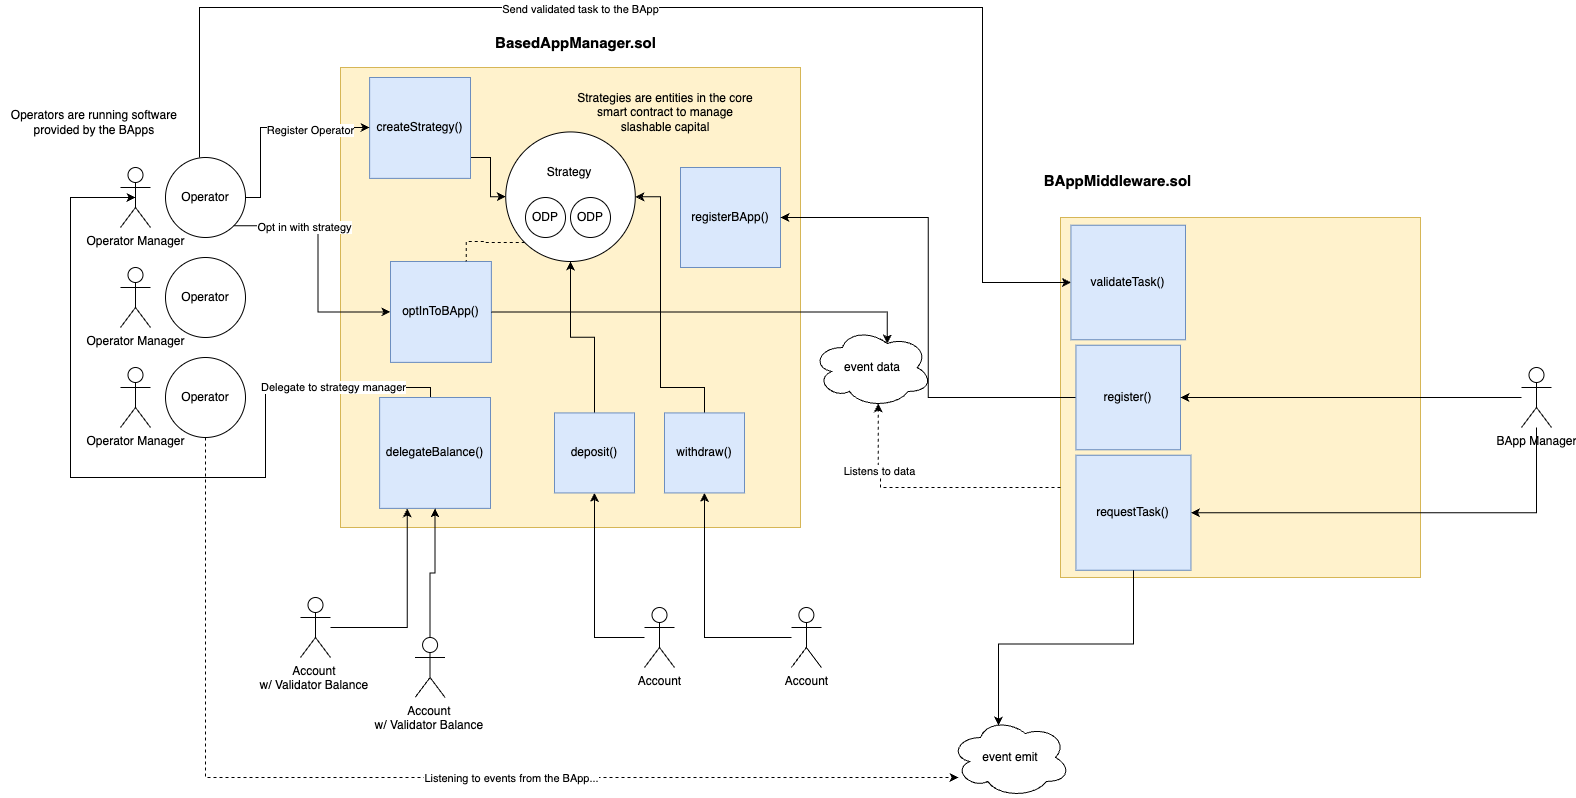

The diagram above was exported from draw.io. Its source (the exported page's mxGraphModel, read from the mxfile embedded in the PNG):
<mxGraphModel dx="2901" dy="1121" grid="1" gridSize="10" guides="1" tooltips="1" connect="1" arrows="1" fold="1" page="1" pageScale="1" pageWidth="827" pageHeight="1169" math="0" shadow="0">
  <root>
    <mxCell id="0" />
    <mxCell id="1" parent="0" />
    <mxCell id="2" value="" style="group" vertex="1" connectable="0" parent="1">
      <mxGeometry x="-280" y="7180" width="1551" height="790" as="geometry" />
    </mxCell>
    <mxCell id="3" value="" style="group" connectable="0" vertex="1" parent="2">
      <mxGeometry x="120" y="150" width="125" height="80" as="geometry" />
    </mxCell>
    <mxCell id="4" value="Operator Manager" style="shape=umlActor;verticalLabelPosition=bottom;verticalAlign=top;html=1;outlineConnect=0;" vertex="1" parent="3">
      <mxGeometry y="10" width="30" height="60" as="geometry" />
    </mxCell>
    <mxCell id="5" value="Operator" style="ellipse;whiteSpace=wrap;html=1;aspect=fixed;" vertex="1" parent="3">
      <mxGeometry x="45" width="80" height="80" as="geometry" />
    </mxCell>
    <mxCell id="6" value="" style="group" connectable="0" vertex="1" parent="2">
      <mxGeometry x="120" y="250" width="125" height="80" as="geometry" />
    </mxCell>
    <mxCell id="7" value="Operator Manager" style="shape=umlActor;verticalLabelPosition=bottom;verticalAlign=top;html=1;outlineConnect=0;" vertex="1" parent="6">
      <mxGeometry y="10" width="30" height="60" as="geometry" />
    </mxCell>
    <mxCell id="8" value="Operator" style="ellipse;whiteSpace=wrap;html=1;aspect=fixed;" vertex="1" parent="6">
      <mxGeometry x="45" width="80" height="80" as="geometry" />
    </mxCell>
    <mxCell id="9" value="" style="group" connectable="0" vertex="1" parent="2">
      <mxGeometry x="120" y="350" width="125" height="80" as="geometry" />
    </mxCell>
    <mxCell id="10" value="Operator Manager" style="shape=umlActor;verticalLabelPosition=bottom;verticalAlign=top;html=1;outlineConnect=0;" vertex="1" parent="9">
      <mxGeometry y="10" width="30" height="60" as="geometry" />
    </mxCell>
    <mxCell id="11" value="Operator" style="ellipse;whiteSpace=wrap;html=1;aspect=fixed;" vertex="1" parent="9">
      <mxGeometry x="45" width="80" height="80" as="geometry" />
    </mxCell>
    <mxCell id="12" value="Account&amp;nbsp;&lt;div&gt;w/ Validator Balance&amp;nbsp;&lt;/div&gt;" style="shape=umlActor;verticalLabelPosition=bottom;verticalAlign=top;html=1;outlineConnect=0;" vertex="1" parent="2">
      <mxGeometry x="414.57" y="630" width="30" height="60" as="geometry" />
    </mxCell>
    <mxCell id="13" value="&lt;div&gt;&lt;br&gt;&lt;/div&gt;" style="whiteSpace=wrap;html=1;aspect=fixed;fillColor=#fff2cc;strokeColor=#d6b656;" vertex="1" parent="2">
      <mxGeometry x="340" y="60" width="460" height="460" as="geometry" />
    </mxCell>
    <mxCell id="14" style="edgeStyle=orthogonalEdgeStyle;rounded=0;orthogonalLoop=1;jettySize=auto;html=1;entryX=0.25;entryY=1;entryDx=0;entryDy=0;" edge="1" parent="2" source="15" target="19">
      <mxGeometry relative="1" as="geometry" />
    </mxCell>
    <mxCell id="15" value="Account&amp;nbsp;&lt;div&gt;w/ Validator Balance&amp;nbsp;&lt;/div&gt;" style="shape=umlActor;verticalLabelPosition=bottom;verticalAlign=top;html=1;outlineConnect=0;" vertex="1" parent="2">
      <mxGeometry x="300" y="590" width="30" height="60" as="geometry" />
    </mxCell>
    <mxCell id="16" value="&lt;font style=&quot;font-size: 15px;&quot;&gt;&lt;b&gt;BasedAppManager.sol&lt;/b&gt;&lt;/font&gt;" style="text;html=1;align=center;verticalAlign=middle;resizable=0;points=[];autosize=1;strokeColor=none;fillColor=none;" vertex="1" parent="2">
      <mxGeometry x="485" y="20" width="180" height="30" as="geometry" />
    </mxCell>
    <mxCell id="17" style="edgeStyle=orthogonalEdgeStyle;rounded=0;orthogonalLoop=1;jettySize=auto;html=1;exitX=0.5;exitY=0;exitDx=0;exitDy=0;entryX=0.5;entryY=0.5;entryDx=0;entryDy=0;entryPerimeter=0;" edge="1" parent="2" source="19" target="4">
      <mxGeometry relative="1" as="geometry">
        <Array as="points">
          <mxPoint x="430" y="390" />
          <mxPoint x="430" y="380" />
          <mxPoint x="265" y="380" />
          <mxPoint x="265" y="470" />
          <mxPoint x="70" y="470" />
          <mxPoint x="70" y="190" />
        </Array>
      </mxGeometry>
    </mxCell>
    <mxCell id="18" value="Delegate to strategy manager" style="edgeLabel;html=1;align=center;verticalAlign=middle;resizable=0;points=[];" connectable="0" vertex="1" parent="17">
      <mxGeometry x="-0.6461" y="-1" relative="1" as="geometry">
        <mxPoint x="31" as="offset" />
      </mxGeometry>
    </mxCell>
    <mxCell id="19" value="delegateBalance()" style="whiteSpace=wrap;html=1;aspect=fixed;fillColor=#dae8fc;strokeColor=#6c8ebf;" vertex="1" parent="2">
      <mxGeometry x="379.13" y="390" width="110.87" height="110.87" as="geometry" />
    </mxCell>
    <mxCell id="20" style="edgeStyle=orthogonalEdgeStyle;rounded=0;orthogonalLoop=1;jettySize=auto;html=1;" edge="1" parent="2" source="12" target="19">
      <mxGeometry relative="1" as="geometry" />
    </mxCell>
    <mxCell id="21" value="registerBApp&lt;span style=&quot;background-color: transparent; color: light-dark(rgb(0, 0, 0), rgb(255, 255, 255));&quot;&gt;()&lt;/span&gt;" style="whiteSpace=wrap;html=1;aspect=fixed;fillColor=#dae8fc;strokeColor=#6c8ebf;" vertex="1" parent="2">
      <mxGeometry x="680" y="160" width="100" height="100" as="geometry" />
    </mxCell>
    <mxCell id="22" style="edgeStyle=orthogonalEdgeStyle;rounded=0;orthogonalLoop=1;jettySize=auto;html=1;exitX=1;exitY=0.5;exitDx=0;exitDy=0;entryX=0;entryY=0.5;entryDx=0;entryDy=0;" edge="1" parent="2" source="23" target="26">
      <mxGeometry relative="1" as="geometry">
        <Array as="points">
          <mxPoint x="490" y="150" />
          <mxPoint x="490" y="189" />
        </Array>
      </mxGeometry>
    </mxCell>
    <mxCell id="23" value="createStrategy(&lt;span style=&quot;background-color: transparent; color: light-dark(rgb(0, 0, 0), rgb(255, 255, 255));&quot;&gt;)&lt;/span&gt;" style="whiteSpace=wrap;html=1;aspect=fixed;fillColor=#dae8fc;strokeColor=#6c8ebf;" vertex="1" parent="2">
      <mxGeometry x="369.13" y="70" width="100.87" height="100.87" as="geometry" />
    </mxCell>
    <mxCell id="24" value="optInToBApp()" style="whiteSpace=wrap;html=1;aspect=fixed;fillColor=#dae8fc;strokeColor=#6c8ebf;" vertex="1" parent="2">
      <mxGeometry x="390" y="254" width="100.87" height="100.87" as="geometry" />
    </mxCell>
    <mxCell id="25" style="edgeStyle=orthogonalEdgeStyle;rounded=0;orthogonalLoop=1;jettySize=auto;html=1;exitX=0;exitY=1;exitDx=0;exitDy=0;entryX=0.75;entryY=0;entryDx=0;entryDy=0;dashed=1;endArrow=none;endFill=0;" edge="1" parent="2" source="26" target="24">
      <mxGeometry relative="1" as="geometry" />
    </mxCell>
    <mxCell id="26" value="" style="ellipse;whiteSpace=wrap;html=1;aspect=fixed;" vertex="1" parent="2">
      <mxGeometry x="505.22" y="124.43000000000029" width="129.57" height="129.57" as="geometry" />
    </mxCell>
    <mxCell id="27" style="edgeStyle=orthogonalEdgeStyle;rounded=0;orthogonalLoop=1;jettySize=auto;html=1;exitX=1;exitY=0.5;exitDx=0;exitDy=0;" edge="1" parent="2" source="5" target="23">
      <mxGeometry relative="1" as="geometry">
        <Array as="points">
          <mxPoint x="260" y="190" />
          <mxPoint x="260" y="120" />
        </Array>
      </mxGeometry>
    </mxCell>
    <mxCell id="28" value="Register Operator" style="edgeLabel;html=1;align=center;verticalAlign=middle;resizable=0;points=[];" vertex="1" connectable="0" parent="27">
      <mxGeometry x="0.3805" y="-2" relative="1" as="geometry">
        <mxPoint as="offset" />
      </mxGeometry>
    </mxCell>
    <mxCell id="29" style="edgeStyle=orthogonalEdgeStyle;rounded=0;orthogonalLoop=1;jettySize=auto;html=1;entryX=0.5;entryY=1;entryDx=0;entryDy=0;" edge="1" parent="2" source="30" target="32">
      <mxGeometry relative="1" as="geometry" />
    </mxCell>
    <mxCell id="30" value="Account" style="shape=umlActor;verticalLabelPosition=bottom;verticalAlign=top;html=1;outlineConnect=0;" vertex="1" parent="2">
      <mxGeometry x="644" y="600" width="30" height="60" as="geometry" />
    </mxCell>
    <mxCell id="31" style="edgeStyle=orthogonalEdgeStyle;rounded=0;orthogonalLoop=1;jettySize=auto;html=1;entryX=0.5;entryY=1;entryDx=0;entryDy=0;" edge="1" parent="2" source="32" target="26">
      <mxGeometry relative="1" as="geometry" />
    </mxCell>
    <mxCell id="32" value="deposit()" style="whiteSpace=wrap;html=1;aspect=fixed;fillColor=#dae8fc;strokeColor=#6c8ebf;" vertex="1" parent="2">
      <mxGeometry x="554" y="405.4300000000003" width="80" height="80" as="geometry" />
    </mxCell>
    <mxCell id="33" style="edgeStyle=orthogonalEdgeStyle;rounded=0;orthogonalLoop=1;jettySize=auto;html=1;exitX=0.5;exitY=0;exitDx=0;exitDy=0;entryX=1;entryY=0.5;entryDx=0;entryDy=0;" edge="1" parent="2" source="34" target="26">
      <mxGeometry relative="1" as="geometry">
        <Array as="points">
          <mxPoint x="704" y="380" />
          <mxPoint x="660" y="380" />
          <mxPoint x="660" y="189" />
        </Array>
      </mxGeometry>
    </mxCell>
    <mxCell id="34" value="withdraw()" style="whiteSpace=wrap;html=1;aspect=fixed;fillColor=#dae8fc;strokeColor=#6c8ebf;" vertex="1" parent="2">
      <mxGeometry x="664" y="405.4299999999994" width="80" height="80" as="geometry" />
    </mxCell>
    <mxCell id="35" style="edgeStyle=orthogonalEdgeStyle;rounded=0;orthogonalLoop=1;jettySize=auto;html=1;entryX=0.5;entryY=1;entryDx=0;entryDy=0;" edge="1" parent="2" source="36" target="34">
      <mxGeometry relative="1" as="geometry" />
    </mxCell>
    <mxCell id="36" value="Account" style="shape=umlActor;verticalLabelPosition=bottom;verticalAlign=top;html=1;outlineConnect=0;" vertex="1" parent="2">
      <mxGeometry x="790.88" y="600" width="30" height="60" as="geometry" />
    </mxCell>
    <mxCell id="37" value="Strategies are entities in the core smart contract to manage slashable capital" style="text;html=1;align=center;verticalAlign=middle;whiteSpace=wrap;rounded=0;" vertex="1" parent="2">
      <mxGeometry x="570" y="90" width="190" height="30" as="geometry" />
    </mxCell>
    <mxCell id="38" value="BApp Manager" style="shape=umlActor;verticalLabelPosition=bottom;verticalAlign=top;html=1;outlineConnect=0;" vertex="1" parent="2">
      <mxGeometry x="1521" y="360.0000000000009" width="30" height="60" as="geometry" />
    </mxCell>
    <mxCell id="39" value="" style="whiteSpace=wrap;html=1;aspect=fixed;fillColor=#fff2cc;strokeColor=#d6b656;" vertex="1" parent="2">
      <mxGeometry x="1060" y="210" width="360" height="360" as="geometry" />
    </mxCell>
    <mxCell id="40" value="ODP" style="ellipse;whiteSpace=wrap;html=1;aspect=fixed;" vertex="1" parent="2">
      <mxGeometry x="570" y="190" width="40" height="40" as="geometry" />
    </mxCell>
    <mxCell id="41" value="ODP" style="ellipse;whiteSpace=wrap;html=1;aspect=fixed;" vertex="1" parent="2">
      <mxGeometry x="525" y="190" width="40" height="40" as="geometry" />
    </mxCell>
    <mxCell id="42" value="Strategy" style="text;html=1;align=center;verticalAlign=middle;whiteSpace=wrap;rounded=0;" vertex="1" parent="2">
      <mxGeometry x="538.75" y="150" width="60" height="30" as="geometry" />
    </mxCell>
    <mxCell id="43" value="BAppMiddleware.sol" style="text;html=1;align=center;verticalAlign=middle;resizable=0;points=[];autosize=1;strokeColor=none;fillColor=none;fontSize=15;fontStyle=1" vertex="1" parent="2">
      <mxGeometry x="1037.28" y="158" width="160" height="30" as="geometry" />
    </mxCell>
    <mxCell id="44" value="validateTask()" style="whiteSpace=wrap;html=1;aspect=fixed;fillColor=#dae8fc;strokeColor=#6c8ebf;" vertex="1" parent="2">
      <mxGeometry x="1070.44" y="217.72000000000025" width="114.56" height="114.56" as="geometry" />
    </mxCell>
    <mxCell id="45" value="requestTask()" style="whiteSpace=wrap;html=1;aspect=fixed;fillColor=#dae8fc;strokeColor=#6c8ebf;" vertex="1" parent="2">
      <mxGeometry x="1075.44" y="447.72000000000025" width="115.01" height="115.01" as="geometry" />
    </mxCell>
    <mxCell id="46" style="edgeStyle=orthogonalEdgeStyle;rounded=0;orthogonalLoop=1;jettySize=auto;html=1;" edge="1" parent="2" target="44">
      <mxGeometry relative="1" as="geometry">
        <Array as="points">
          <mxPoint x="199" />
          <mxPoint x="982" />
        </Array>
        <mxPoint x="198.98000000000002" y="150" as="sourcePoint" />
        <mxPoint x="1000" y="140" as="targetPoint" />
      </mxGeometry>
    </mxCell>
    <mxCell id="47" value="Send validated task to the BApp" style="edgeLabel;html=1;align=center;verticalAlign=middle;resizable=0;points=[];" connectable="0" vertex="1" parent="46">
      <mxGeometry x="-0.0522" y="-1" relative="1" as="geometry">
        <mxPoint x="-83" as="offset" />
      </mxGeometry>
    </mxCell>
    <mxCell id="48" value="event emit" style="ellipse;shape=cloud;whiteSpace=wrap;html=1;" vertex="1" parent="2">
      <mxGeometry x="950" y="710" width="120" height="80" as="geometry" />
    </mxCell>
    <mxCell id="49" style="edgeStyle=orthogonalEdgeStyle;rounded=0;orthogonalLoop=1;jettySize=auto;html=1;dashed=1;" edge="1" parent="2" source="11" target="48">
      <mxGeometry relative="1" as="geometry">
        <Array as="points">
          <mxPoint x="205" y="770" />
        </Array>
      </mxGeometry>
    </mxCell>
    <mxCell id="50" value="Listening to events from the BApp..." style="edgeLabel;html=1;align=center;verticalAlign=middle;resizable=0;points=[];" vertex="1" connectable="0" parent="49">
      <mxGeometry x="0.1801" relative="1" as="geometry">
        <mxPoint as="offset" />
      </mxGeometry>
    </mxCell>
    <mxCell id="51" style="edgeStyle=orthogonalEdgeStyle;rounded=0;orthogonalLoop=1;jettySize=auto;html=1;exitX=0;exitY=0.5;exitDx=0;exitDy=0;entryX=1;entryY=0.5;entryDx=0;entryDy=0;" edge="1" parent="2" source="52" target="21">
      <mxGeometry relative="1" as="geometry" />
    </mxCell>
    <mxCell id="52" value="register()" style="whiteSpace=wrap;html=1;aspect=fixed;fillColor=#dae8fc;strokeColor=#6c8ebf;" vertex="1" parent="2">
      <mxGeometry x="1075.44" y="337.72000000000025" width="104.56" height="104.56" as="geometry" />
    </mxCell>
    <mxCell id="53" value="Operators are running software&amp;nbsp;&lt;div&gt;provided by the BApps&amp;nbsp;&lt;/div&gt;" style="text;html=1;align=center;verticalAlign=middle;resizable=0;points=[];autosize=1;strokeColor=none;fillColor=none;" vertex="1" parent="2">
      <mxGeometry y="95" width="190" height="40" as="geometry" />
    </mxCell>
    <mxCell id="54" style="edgeStyle=orthogonalEdgeStyle;rounded=0;orthogonalLoop=1;jettySize=auto;html=1;exitX=0.5;exitY=1;exitDx=0;exitDy=0;entryX=0.4;entryY=0.1;entryDx=0;entryDy=0;entryPerimeter=0;" edge="1" parent="2" source="45" target="48">
      <mxGeometry relative="1" as="geometry" />
    </mxCell>
    <mxCell id="55" value="event data" style="ellipse;shape=cloud;whiteSpace=wrap;html=1;" vertex="1" parent="2">
      <mxGeometry x="811.75" y="320" width="120" height="80" as="geometry" />
    </mxCell>
    <mxCell id="56" style="edgeStyle=orthogonalEdgeStyle;rounded=0;orthogonalLoop=1;jettySize=auto;html=1;exitX=1;exitY=0.5;exitDx=0;exitDy=0;entryX=0.625;entryY=0.2;entryDx=0;entryDy=0;entryPerimeter=0;" edge="1" parent="2" source="24" target="55">
      <mxGeometry relative="1" as="geometry">
        <Array as="points">
          <mxPoint x="887" y="304" />
        </Array>
      </mxGeometry>
    </mxCell>
    <mxCell id="57" style="edgeStyle=orthogonalEdgeStyle;rounded=0;orthogonalLoop=1;jettySize=auto;html=1;exitX=0;exitY=0.75;exitDx=0;exitDy=0;entryX=0.55;entryY=0.95;entryDx=0;entryDy=0;entryPerimeter=0;dashed=1;endArrow=classic;endFill=1;startArrow=none;startFill=0;" edge="1" parent="2" source="39" target="55">
      <mxGeometry relative="1" as="geometry">
        <Array as="points">
          <mxPoint x="880" y="480" />
          <mxPoint x="880" y="460" />
          <mxPoint x="878" y="460" />
        </Array>
      </mxGeometry>
    </mxCell>
    <mxCell id="58" value="Listens to data" style="edgeLabel;html=1;align=center;verticalAlign=middle;resizable=0;points=[];" vertex="1" connectable="0" parent="57">
      <mxGeometry x="0.4798" y="2" relative="1" as="geometry">
        <mxPoint as="offset" />
      </mxGeometry>
    </mxCell>
    <mxCell id="59" style="edgeStyle=orthogonalEdgeStyle;rounded=0;orthogonalLoop=1;jettySize=auto;html=1;" edge="1" parent="2" source="38" target="52">
      <mxGeometry relative="1" as="geometry" />
    </mxCell>
    <mxCell id="60" style="edgeStyle=orthogonalEdgeStyle;rounded=0;orthogonalLoop=1;jettySize=auto;html=1;entryX=1;entryY=0.5;entryDx=0;entryDy=0;" edge="1" parent="2" source="38" target="45">
      <mxGeometry relative="1" as="geometry">
        <Array as="points">
          <mxPoint x="1536" y="505" />
        </Array>
      </mxGeometry>
    </mxCell>
    <mxCell id="61" style="edgeStyle=orthogonalEdgeStyle;rounded=0;orthogonalLoop=1;jettySize=auto;html=1;exitX=1;exitY=1;exitDx=0;exitDy=0;entryX=0;entryY=0.5;entryDx=0;entryDy=0;" edge="1" parent="2" source="5" target="24">
      <mxGeometry relative="1" as="geometry" />
    </mxCell>
    <mxCell id="62" value="Opt in with strategy" style="edgeLabel;html=1;align=center;verticalAlign=middle;resizable=0;points=[];" vertex="1" connectable="0" parent="61">
      <mxGeometry x="-0.4258" y="-1" relative="1" as="geometry">
        <mxPoint as="offset" />
      </mxGeometry>
    </mxCell>
  </root>
</mxGraphModel>